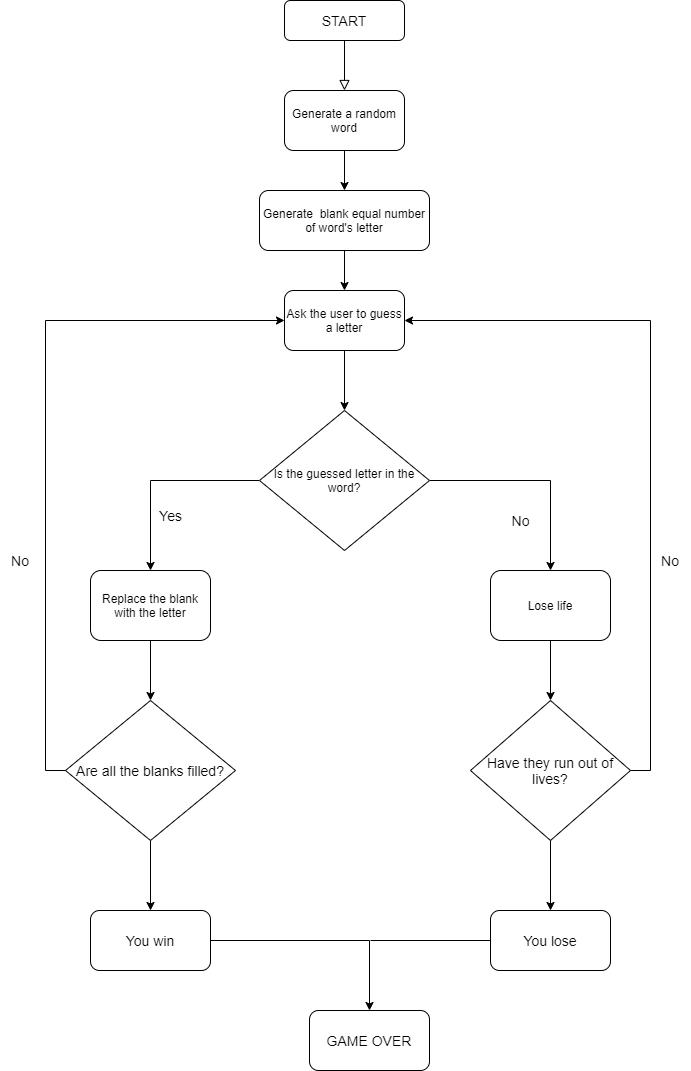

The diagram above was exported from draw.io. Its source (the exported page's mxGraphModel, read from the mxfile embedded in the PNG):
<mxGraphModel dx="1021" dy="575" grid="1" gridSize="10" guides="1" tooltips="1" connect="1" arrows="1" fold="1" page="1" pageScale="1" pageWidth="827" pageHeight="1169" math="0" shadow="0">
  <root>
    <mxCell id="WIyWlLk6GJQsqaUBKTNV-0" />
    <mxCell id="WIyWlLk6GJQsqaUBKTNV-1" parent="WIyWlLk6GJQsqaUBKTNV-0" />
    <mxCell id="WIyWlLk6GJQsqaUBKTNV-2" value="" style="rounded=0;html=1;jettySize=auto;orthogonalLoop=1;fontSize=11;endArrow=block;endFill=0;endSize=8;strokeWidth=1;shadow=0;labelBackgroundColor=none;edgeStyle=orthogonalEdgeStyle;" parent="WIyWlLk6GJQsqaUBKTNV-1" source="WIyWlLk6GJQsqaUBKTNV-3" edge="1">
      <mxGeometry relative="1" as="geometry">
        <mxPoint x="414" y="160" as="targetPoint" />
      </mxGeometry>
    </mxCell>
    <mxCell id="WIyWlLk6GJQsqaUBKTNV-3" value="&lt;font style=&quot;font-size: 14px&quot;&gt;START&lt;/font&gt;" style="rounded=1;whiteSpace=wrap;html=1;fontSize=12;glass=0;strokeWidth=1;shadow=0;" parent="WIyWlLk6GJQsqaUBKTNV-1" vertex="1">
      <mxGeometry x="354" y="70" width="120" height="40" as="geometry" />
    </mxCell>
    <mxCell id="FEy0vfDPYhTqTOnGe8R1-3" style="edgeStyle=orthogonalEdgeStyle;rounded=0;orthogonalLoop=1;jettySize=auto;html=1;exitX=0.5;exitY=1;exitDx=0;exitDy=0;entryX=0.5;entryY=0;entryDx=0;entryDy=0;" edge="1" parent="WIyWlLk6GJQsqaUBKTNV-1" source="FEy0vfDPYhTqTOnGe8R1-0" target="FEy0vfDPYhTqTOnGe8R1-1">
      <mxGeometry relative="1" as="geometry" />
    </mxCell>
    <mxCell id="FEy0vfDPYhTqTOnGe8R1-0" value="Generate a random word" style="rounded=1;whiteSpace=wrap;html=1;" vertex="1" parent="WIyWlLk6GJQsqaUBKTNV-1">
      <mxGeometry x="354" y="160" width="120" height="60" as="geometry" />
    </mxCell>
    <mxCell id="FEy0vfDPYhTqTOnGe8R1-5" style="edgeStyle=orthogonalEdgeStyle;rounded=0;orthogonalLoop=1;jettySize=auto;html=1;exitX=0.5;exitY=1;exitDx=0;exitDy=0;entryX=0.5;entryY=0;entryDx=0;entryDy=0;" edge="1" parent="WIyWlLk6GJQsqaUBKTNV-1" source="FEy0vfDPYhTqTOnGe8R1-1" target="FEy0vfDPYhTqTOnGe8R1-4">
      <mxGeometry relative="1" as="geometry" />
    </mxCell>
    <mxCell id="FEy0vfDPYhTqTOnGe8R1-1" value="Generate&amp;nbsp; blank equal number of word's letter" style="rounded=1;whiteSpace=wrap;html=1;" vertex="1" parent="WIyWlLk6GJQsqaUBKTNV-1">
      <mxGeometry x="329" y="260" width="170" height="60" as="geometry" />
    </mxCell>
    <mxCell id="FEy0vfDPYhTqTOnGe8R1-7" style="edgeStyle=orthogonalEdgeStyle;rounded=0;orthogonalLoop=1;jettySize=auto;html=1;exitX=0.5;exitY=1;exitDx=0;exitDy=0;entryX=0.5;entryY=0;entryDx=0;entryDy=0;" edge="1" parent="WIyWlLk6GJQsqaUBKTNV-1" source="FEy0vfDPYhTqTOnGe8R1-4" target="FEy0vfDPYhTqTOnGe8R1-6">
      <mxGeometry relative="1" as="geometry" />
    </mxCell>
    <mxCell id="FEy0vfDPYhTqTOnGe8R1-4" value="Ask the user to guess a letter" style="rounded=1;whiteSpace=wrap;html=1;" vertex="1" parent="WIyWlLk6GJQsqaUBKTNV-1">
      <mxGeometry x="354" y="360" width="120" height="60" as="geometry" />
    </mxCell>
    <mxCell id="FEy0vfDPYhTqTOnGe8R1-11" style="edgeStyle=orthogonalEdgeStyle;rounded=0;orthogonalLoop=1;jettySize=auto;html=1;exitX=0;exitY=0.5;exitDx=0;exitDy=0;entryX=0.5;entryY=0;entryDx=0;entryDy=0;" edge="1" parent="WIyWlLk6GJQsqaUBKTNV-1" source="FEy0vfDPYhTqTOnGe8R1-6" target="FEy0vfDPYhTqTOnGe8R1-10">
      <mxGeometry relative="1" as="geometry" />
    </mxCell>
    <mxCell id="FEy0vfDPYhTqTOnGe8R1-13" style="edgeStyle=orthogonalEdgeStyle;rounded=0;orthogonalLoop=1;jettySize=auto;html=1;exitX=1;exitY=0.5;exitDx=0;exitDy=0;entryX=0.5;entryY=0;entryDx=0;entryDy=0;" edge="1" parent="WIyWlLk6GJQsqaUBKTNV-1" source="FEy0vfDPYhTqTOnGe8R1-6" target="FEy0vfDPYhTqTOnGe8R1-12">
      <mxGeometry relative="1" as="geometry" />
    </mxCell>
    <mxCell id="FEy0vfDPYhTqTOnGe8R1-6" value="Is the guessed letter in the word?" style="rhombus;whiteSpace=wrap;html=1;" vertex="1" parent="WIyWlLk6GJQsqaUBKTNV-1">
      <mxGeometry x="329" y="480" width="170" height="140" as="geometry" />
    </mxCell>
    <mxCell id="FEy0vfDPYhTqTOnGe8R1-19" style="edgeStyle=orthogonalEdgeStyle;rounded=0;orthogonalLoop=1;jettySize=auto;html=1;exitX=0.5;exitY=1;exitDx=0;exitDy=0;entryX=0.5;entryY=0;entryDx=0;entryDy=0;fontSize=14;" edge="1" parent="WIyWlLk6GJQsqaUBKTNV-1" source="FEy0vfDPYhTqTOnGe8R1-10" target="FEy0vfDPYhTqTOnGe8R1-18">
      <mxGeometry relative="1" as="geometry" />
    </mxCell>
    <mxCell id="FEy0vfDPYhTqTOnGe8R1-10" value="Replace the blank with the letter" style="rounded=1;whiteSpace=wrap;html=1;" vertex="1" parent="WIyWlLk6GJQsqaUBKTNV-1">
      <mxGeometry x="160" y="640" width="120" height="70" as="geometry" />
    </mxCell>
    <mxCell id="FEy0vfDPYhTqTOnGe8R1-21" style="edgeStyle=orthogonalEdgeStyle;rounded=0;orthogonalLoop=1;jettySize=auto;html=1;exitX=0.5;exitY=1;exitDx=0;exitDy=0;entryX=0.5;entryY=0;entryDx=0;entryDy=0;fontSize=14;" edge="1" parent="WIyWlLk6GJQsqaUBKTNV-1" source="FEy0vfDPYhTqTOnGe8R1-12" target="FEy0vfDPYhTqTOnGe8R1-20">
      <mxGeometry relative="1" as="geometry" />
    </mxCell>
    <mxCell id="FEy0vfDPYhTqTOnGe8R1-12" value="Lose life" style="rounded=1;whiteSpace=wrap;html=1;" vertex="1" parent="WIyWlLk6GJQsqaUBKTNV-1">
      <mxGeometry x="560" y="640" width="120" height="70" as="geometry" />
    </mxCell>
    <mxCell id="FEy0vfDPYhTqTOnGe8R1-15" value="Yes" style="text;html=1;align=center;verticalAlign=middle;resizable=0;points=[];autosize=1;fontSize=14;" vertex="1" parent="WIyWlLk6GJQsqaUBKTNV-1">
      <mxGeometry x="220" y="575" width="40" height="20" as="geometry" />
    </mxCell>
    <mxCell id="FEy0vfDPYhTqTOnGe8R1-17" value="No" style="text;html=1;align=center;verticalAlign=middle;resizable=0;points=[];autosize=1;fontSize=14;" vertex="1" parent="WIyWlLk6GJQsqaUBKTNV-1">
      <mxGeometry x="575" y="580" width="30" height="20" as="geometry" />
    </mxCell>
    <mxCell id="FEy0vfDPYhTqTOnGe8R1-23" style="edgeStyle=orthogonalEdgeStyle;rounded=0;orthogonalLoop=1;jettySize=auto;html=1;exitX=0;exitY=0.5;exitDx=0;exitDy=0;entryX=0;entryY=0.5;entryDx=0;entryDy=0;fontSize=14;" edge="1" parent="WIyWlLk6GJQsqaUBKTNV-1" source="FEy0vfDPYhTqTOnGe8R1-18" target="FEy0vfDPYhTqTOnGe8R1-4">
      <mxGeometry relative="1" as="geometry" />
    </mxCell>
    <mxCell id="FEy0vfDPYhTqTOnGe8R1-28" style="edgeStyle=orthogonalEdgeStyle;rounded=0;orthogonalLoop=1;jettySize=auto;html=1;exitX=0.5;exitY=1;exitDx=0;exitDy=0;fontSize=14;" edge="1" parent="WIyWlLk6GJQsqaUBKTNV-1" source="FEy0vfDPYhTqTOnGe8R1-18" target="FEy0vfDPYhTqTOnGe8R1-27">
      <mxGeometry relative="1" as="geometry" />
    </mxCell>
    <mxCell id="FEy0vfDPYhTqTOnGe8R1-18" value="Are all the blanks filled?" style="rhombus;whiteSpace=wrap;html=1;fontSize=14;" vertex="1" parent="WIyWlLk6GJQsqaUBKTNV-1">
      <mxGeometry x="135" y="770" width="170" height="140" as="geometry" />
    </mxCell>
    <mxCell id="FEy0vfDPYhTqTOnGe8R1-22" style="edgeStyle=orthogonalEdgeStyle;rounded=0;orthogonalLoop=1;jettySize=auto;html=1;exitX=1;exitY=0.5;exitDx=0;exitDy=0;entryX=1;entryY=0.5;entryDx=0;entryDy=0;fontSize=14;" edge="1" parent="WIyWlLk6GJQsqaUBKTNV-1" source="FEy0vfDPYhTqTOnGe8R1-20" target="FEy0vfDPYhTqTOnGe8R1-4">
      <mxGeometry relative="1" as="geometry" />
    </mxCell>
    <mxCell id="FEy0vfDPYhTqTOnGe8R1-30" style="edgeStyle=orthogonalEdgeStyle;rounded=0;orthogonalLoop=1;jettySize=auto;html=1;exitX=0.5;exitY=1;exitDx=0;exitDy=0;fontSize=14;" edge="1" parent="WIyWlLk6GJQsqaUBKTNV-1" source="FEy0vfDPYhTqTOnGe8R1-20" target="FEy0vfDPYhTqTOnGe8R1-29">
      <mxGeometry relative="1" as="geometry" />
    </mxCell>
    <mxCell id="FEy0vfDPYhTqTOnGe8R1-20" value="Have they run out of lives?" style="rhombus;whiteSpace=wrap;html=1;fontSize=14;" vertex="1" parent="WIyWlLk6GJQsqaUBKTNV-1">
      <mxGeometry x="540" y="770" width="160" height="140" as="geometry" />
    </mxCell>
    <mxCell id="FEy0vfDPYhTqTOnGe8R1-24" value="No" style="text;html=1;strokeColor=none;fillColor=none;align=center;verticalAlign=middle;whiteSpace=wrap;rounded=0;fontSize=14;" vertex="1" parent="WIyWlLk6GJQsqaUBKTNV-1">
      <mxGeometry x="70" y="620" width="40" height="20" as="geometry" />
    </mxCell>
    <mxCell id="FEy0vfDPYhTqTOnGe8R1-25" value="No" style="text;html=1;strokeColor=none;fillColor=none;align=center;verticalAlign=middle;whiteSpace=wrap;rounded=0;fontSize=14;" vertex="1" parent="WIyWlLk6GJQsqaUBKTNV-1">
      <mxGeometry x="720" y="620" width="40" height="20" as="geometry" />
    </mxCell>
    <mxCell id="FEy0vfDPYhTqTOnGe8R1-32" style="edgeStyle=orthogonalEdgeStyle;rounded=0;orthogonalLoop=1;jettySize=auto;html=1;exitX=1;exitY=0.5;exitDx=0;exitDy=0;fontSize=14;" edge="1" parent="WIyWlLk6GJQsqaUBKTNV-1" source="FEy0vfDPYhTqTOnGe8R1-27" target="FEy0vfDPYhTqTOnGe8R1-31">
      <mxGeometry relative="1" as="geometry" />
    </mxCell>
    <mxCell id="FEy0vfDPYhTqTOnGe8R1-27" value="You win" style="rounded=1;whiteSpace=wrap;html=1;fontSize=14;" vertex="1" parent="WIyWlLk6GJQsqaUBKTNV-1">
      <mxGeometry x="160" y="980" width="120" height="60" as="geometry" />
    </mxCell>
    <mxCell id="FEy0vfDPYhTqTOnGe8R1-29" value="You lose" style="rounded=1;whiteSpace=wrap;html=1;fontSize=14;" vertex="1" parent="WIyWlLk6GJQsqaUBKTNV-1">
      <mxGeometry x="560" y="980" width="120" height="60" as="geometry" />
    </mxCell>
    <mxCell id="FEy0vfDPYhTqTOnGe8R1-31" value="GAME OVER" style="rounded=1;whiteSpace=wrap;html=1;fontSize=14;" vertex="1" parent="WIyWlLk6GJQsqaUBKTNV-1">
      <mxGeometry x="379" y="1080" width="120" height="60" as="geometry" />
    </mxCell>
    <mxCell id="FEy0vfDPYhTqTOnGe8R1-35" value="" style="endArrow=none;html=1;fontSize=14;entryX=0;entryY=0.5;entryDx=0;entryDy=0;" edge="1" parent="WIyWlLk6GJQsqaUBKTNV-1" target="FEy0vfDPYhTqTOnGe8R1-29">
      <mxGeometry width="50" height="50" relative="1" as="geometry">
        <mxPoint x="440" y="1010" as="sourcePoint" />
        <mxPoint x="460" y="1070" as="targetPoint" />
      </mxGeometry>
    </mxCell>
  </root>
</mxGraphModel>